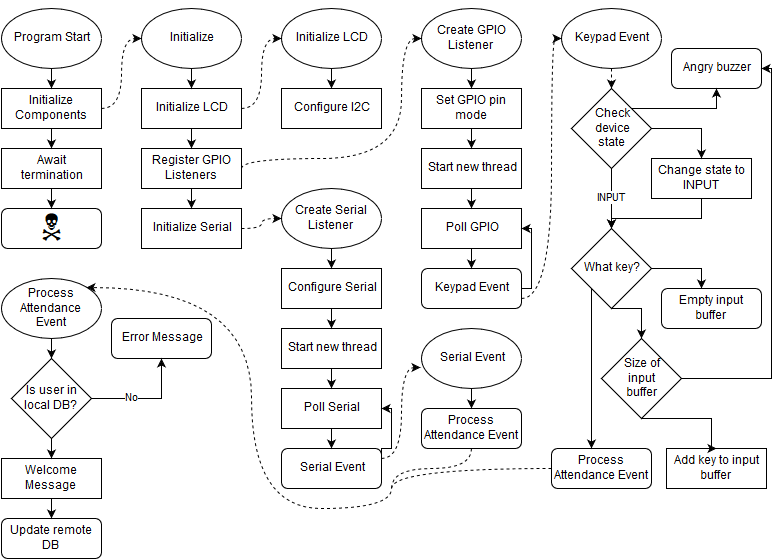

The diagram above was exported from draw.io. Its source (the exported page's mxGraphModel, read from the mxfile embedded in the PNG):
<mxGraphModel dx="1114" dy="616" grid="1" gridSize="10" guides="1" tooltips="1" connect="1" arrows="1" fold="1" page="1" pageScale="1" pageWidth="850" pageHeight="1100" background="#ffffff" math="0" shadow="0">
  <root>
    <mxCell id="0" />
    <mxCell id="1" parent="0" />
    <mxCell id="2" value="Program Start&lt;br&gt;" style="ellipse;whiteSpace=wrap;html=1;" vertex="1" parent="1">
      <mxGeometry x="40" y="40" width="100" height="60" as="geometry" />
    </mxCell>
    <mxCell id="3" value="Initialize Components&lt;br&gt;" style="whiteSpace=wrap;html=1;" vertex="1" parent="1">
      <mxGeometry x="40" y="120" width="100" height="40" as="geometry" />
    </mxCell>
    <mxCell id="4" style="edgeStyle=orthogonalEdgeStyle;rounded=0;html=1;exitX=0.5;exitY=1;entryX=0.5;entryY=0;jettySize=auto;orthogonalLoop=1;" edge="1" source="2" target="3" parent="1">
      <mxGeometry x="90" y="100" as="geometry" />
    </mxCell>
    <mxCell id="5" value="Initialize&lt;br&gt;" style="ellipse;whiteSpace=wrap;html=1;" vertex="1" parent="1">
      <mxGeometry x="180" y="40" width="100" height="60" as="geometry" />
    </mxCell>
    <mxCell id="6" value="Initialize LCD&lt;br&gt;" style="whiteSpace=wrap;html=1;" vertex="1" parent="1">
      <mxGeometry x="180" y="120" width="100" height="40" as="geometry" />
    </mxCell>
    <mxCell id="7" style="edgeStyle=orthogonalEdgeStyle;rounded=0;html=1;exitX=0.5;exitY=1;entryX=0.5;entryY=0;jettySize=auto;orthogonalLoop=1;" edge="1" source="5" target="6" parent="1">
      <mxGeometry x="230" y="100" as="geometry" />
    </mxCell>
    <mxCell id="8" value="Register GPIO Listeners&lt;br&gt;" style="whiteSpace=wrap;html=1;" vertex="1" parent="1">
      <mxGeometry x="180" y="180" width="100" height="40" as="geometry" />
    </mxCell>
    <mxCell id="9" style="edgeStyle=orthogonalEdgeStyle;rounded=0;html=1;exitX=0.5;exitY=1;entryX=0.5;entryY=0;jettySize=auto;orthogonalLoop=1;" edge="1" source="6" target="8" parent="1">
      <mxGeometry x="230" y="160" as="geometry" />
    </mxCell>
    <mxCell id="10" value="Initialize Serial&lt;br&gt;" style="whiteSpace=wrap;html=1;" vertex="1" parent="1">
      <mxGeometry x="180" y="240" width="100" height="40" as="geometry" />
    </mxCell>
    <mxCell id="11" style="edgeStyle=orthogonalEdgeStyle;rounded=0;html=1;exitX=0.5;exitY=1;entryX=0.5;entryY=0;jettySize=auto;orthogonalLoop=1;" edge="1" source="8" target="10" parent="1">
      <mxGeometry x="230" y="220" as="geometry" />
    </mxCell>
    <mxCell id="12" value="Initialize LCD&lt;br&gt;" style="ellipse;whiteSpace=wrap;html=1;" vertex="1" parent="1">
      <mxGeometry x="320" y="40" width="100" height="60" as="geometry" />
    </mxCell>
    <mxCell id="13" style="edgeStyle=orthogonalEdgeStyle;rounded=0;html=1;exitX=0.5;exitY=1;entryX=0.5;entryY=0;jettySize=auto;orthogonalLoop=1;" edge="1" source="12" target="14" parent="1">
      <mxGeometry x="370" y="100" as="geometry">
        <mxPoint x="389.9310344827586" y="119.82758620689651" as="targetPoint" />
        <Array as="points" />
      </mxGeometry>
    </mxCell>
    <mxCell id="14" value="Configure I2C&lt;br&gt;" style="whiteSpace=wrap;html=1;" vertex="1" parent="1">
      <mxGeometry x="320" y="120" width="100" height="40" as="geometry" />
    </mxCell>
    <mxCell id="15" style="edgeStyle=orthogonalEdgeStyle;rounded=0;html=1;exitX=1;exitY=0.5;entryX=0;entryY=0.5;jettySize=auto;orthogonalLoop=1;curved=1;dashed=1;" edge="1" source="6" target="12" parent="1">
      <mxGeometry x="280" y="70" as="geometry" />
    </mxCell>
    <mxCell id="16" value="Create GPIO Listener&lt;br&gt;" style="ellipse;whiteSpace=wrap;html=1;" vertex="1" parent="1">
      <mxGeometry x="460" y="40" width="100" height="60" as="geometry" />
    </mxCell>
    <mxCell id="17" value="Set GPIO pin mode&lt;br&gt;" style="whiteSpace=wrap;html=1;" vertex="1" parent="1">
      <mxGeometry x="460" y="120" width="100" height="40" as="geometry" />
    </mxCell>
    <mxCell id="18" style="edgeStyle=orthogonalEdgeStyle;rounded=0;html=1;exitX=0.5;exitY=1;entryX=0.5;entryY=0;jettySize=auto;orthogonalLoop=1;" edge="1" source="16" target="17" parent="1">
      <mxGeometry x="510" y="100" as="geometry" />
    </mxCell>
    <mxCell id="19" value="Start new thread&lt;br&gt;" style="whiteSpace=wrap;html=1;" vertex="1" parent="1">
      <mxGeometry x="460" y="180" width="100" height="40" as="geometry" />
    </mxCell>
    <mxCell id="20" style="edgeStyle=orthogonalEdgeStyle;rounded=0;html=1;exitX=0.5;exitY=1;entryX=0.5;entryY=0;jettySize=auto;orthogonalLoop=1;" edge="1" source="17" target="19" parent="1">
      <mxGeometry x="510" y="160" as="geometry" />
    </mxCell>
    <mxCell id="21" value="Poll GPIO&lt;br&gt;" style="whiteSpace=wrap;html=1;" vertex="1" parent="1">
      <mxGeometry x="460" y="240" width="100" height="40" as="geometry" />
    </mxCell>
    <mxCell id="22" style="edgeStyle=orthogonalEdgeStyle;rounded=0;html=1;exitX=0.5;exitY=1;entryX=0.5;entryY=0;jettySize=auto;orthogonalLoop=1;" edge="1" source="19" target="21" parent="1">
      <mxGeometry x="510" y="220" as="geometry" />
    </mxCell>
    <mxCell id="23" value="Keypad Event&lt;br&gt;" style="rounded=1;whiteSpace=wrap;html=1;" vertex="1" parent="1">
      <mxGeometry x="460" y="300" width="100" height="40" as="geometry" />
    </mxCell>
    <mxCell id="24" style="edgeStyle=orthogonalEdgeStyle;rounded=0;html=1;exitX=0.5;exitY=1;entryX=0.5;entryY=0;jettySize=auto;orthogonalLoop=1;" edge="1" source="21" target="23" parent="1">
      <mxGeometry x="510" y="280" as="geometry" />
    </mxCell>
    <mxCell id="25" style="edgeStyle=orthogonalEdgeStyle;rounded=0;html=1;exitX=1;exitY=0.5;jettySize=auto;orthogonalLoop=1;" edge="1" source="23" parent="1">
      <mxGeometry x="560" y="260" as="geometry">
        <mxPoint x="560" y="260" as="targetPoint" />
        <Array as="points">
          <mxPoint x="570" y="320" />
          <mxPoint x="570" y="260" />
        </Array>
      </mxGeometry>
    </mxCell>
    <mxCell id="26" style="edgeStyle=orthogonalEdgeStyle;rounded=0;html=1;exitX=1;exitY=0.5;entryX=0;entryY=0.5;jettySize=auto;orthogonalLoop=1;curved=1;dashed=1;" edge="1" source="8" target="16" parent="1">
      <mxGeometry x="280" y="70" as="geometry">
        <Array as="points">
          <mxPoint x="280" y="190" />
          <mxPoint x="440" y="190" />
          <mxPoint x="440" y="70" />
        </Array>
      </mxGeometry>
    </mxCell>
    <mxCell id="27" value="Keypad Event&lt;br&gt;" style="ellipse;whiteSpace=wrap;html=1;" vertex="1" parent="1">
      <mxGeometry x="600" y="40" width="100" height="60" as="geometry" />
    </mxCell>
    <mxCell id="28" style="edgeStyle=orthogonalEdgeStyle;curved=1;rounded=0;html=1;exitX=1;exitY=0.75;entryX=0;entryY=0.5;dashed=1;jettySize=auto;orthogonalLoop=1;" edge="1" source="23" target="27" parent="1">
      <mxGeometry x="560" y="70" as="geometry">
        <Array as="points">
          <mxPoint x="590" y="330" />
          <mxPoint x="590" y="70" />
        </Array>
      </mxGeometry>
    </mxCell>
    <mxCell id="29" value="Check&lt;br&gt;device&lt;br&gt;state&lt;br&gt;" style="rhombus;whiteSpace=wrap;html=1;" vertex="1" parent="1">
      <mxGeometry x="610" y="120" width="80" height="80" as="geometry" />
    </mxCell>
    <mxCell id="30" style="edgeStyle=orthogonalEdgeStyle;curved=1;rounded=0;html=1;exitX=0.5;exitY=1;entryX=0.5;entryY=0;dashed=1;jettySize=auto;orthogonalLoop=1;" edge="1" source="27" target="29" parent="1">
      <mxGeometry x="650" y="100" as="geometry" />
    </mxCell>
    <mxCell id="31" value="Change state to INPUT&lt;br&gt;" style="whiteSpace=wrap;html=1;" vertex="1" parent="1">
      <mxGeometry x="690" y="190" width="100" height="40" as="geometry" />
    </mxCell>
    <mxCell id="32" style="rounded=0;html=1;exitX=1;exitY=0.5;entryX=0.5;entryY=0;jettySize=auto;orthogonalLoop=1;edgeStyle=orthogonalEdgeStyle;" edge="1" source="29" target="31" parent="1">
      <mxGeometry x="690" y="160" as="geometry" />
    </mxCell>
    <mxCell id="33" value="IDLE" style="text;html=1;resizable=0;points=[];align=center;verticalAlign=middle;labelBackgroundColor=#ffffff;" vertex="1" connectable="0" parent="32">
      <mxGeometry x="-0.2846" y="1" relative="1" as="geometry">
        <mxPoint as="offset" />
      </mxGeometry>
    </mxCell>
    <mxCell id="34" value="INPUT" style="edgeStyle=orthogonalEdgeStyle;rounded=0;html=1;exitX=0.5;exitY=1;entryX=0.5;entryY=0;jettySize=auto;orthogonalLoop=1;" edge="1" source="29" target="49" parent="1">
      <mxGeometry x="650" y="200" as="geometry">
        <mxPoint x="650.3333333333335" y="240.33333333333337" as="targetPoint" />
        <Array as="points" />
      </mxGeometry>
    </mxCell>
    <mxCell id="35" value="Angry buzzer" style="rounded=1;whiteSpace=wrap;html=1;" vertex="1" parent="1">
      <mxGeometry x="710" y="80" width="90" height="40" as="geometry" />
    </mxCell>
    <mxCell id="36" style="edgeStyle=orthogonalEdgeStyle;rounded=0;html=1;exitX=1;exitY=0;jettySize=auto;orthogonalLoop=1;entryX=0.5;entryY=1;" edge="1" source="29" target="35" parent="1">
      <mxGeometry x="670" y="120" as="geometry">
        <Array as="points">
          <mxPoint x="755" y="140" />
        </Array>
      </mxGeometry>
    </mxCell>
    <mxCell id="37" value="OTHER" style="text;html=1;resizable=0;points=[];align=center;verticalAlign=middle;labelBackgroundColor=#ffffff;" vertex="1" connectable="0" parent="36">
      <mxGeometry x="-0.2736" y="1" relative="1" as="geometry">
        <mxPoint as="offset" />
      </mxGeometry>
    </mxCell>
    <mxCell id="38" value="Create Serial Listener&lt;br&gt;" style="ellipse;whiteSpace=wrap;html=1;" vertex="1" parent="1">
      <mxGeometry x="320" y="220" width="100" height="60" as="geometry" />
    </mxCell>
    <mxCell id="39" style="edgeStyle=orthogonalEdgeStyle;rounded=0;html=1;exitX=1;exitY=0.5;entryX=0;entryY=0.5;jettySize=auto;orthogonalLoop=1;curved=1;dashed=1;" edge="1" source="10" target="38" parent="1">
      <mxGeometry x="280" y="250" as="geometry" />
    </mxCell>
    <mxCell id="40" value="Configure Serial&lt;br&gt;" style="whiteSpace=wrap;html=1;" vertex="1" parent="1">
      <mxGeometry x="320" y="300" width="100" height="40" as="geometry" />
    </mxCell>
    <mxCell id="41" value="Start new thread&lt;br&gt;" style="whiteSpace=wrap;html=1;" vertex="1" parent="1">
      <mxGeometry x="320" y="360" width="100" height="40" as="geometry" />
    </mxCell>
    <mxCell id="42" value="Poll Serial&lt;br&gt;" style="whiteSpace=wrap;html=1;" vertex="1" parent="1">
      <mxGeometry x="320" y="420" width="100" height="40" as="geometry" />
    </mxCell>
    <mxCell id="43" style="edgeStyle=orthogonalEdgeStyle;rounded=0;html=1;exitX=0.5;exitY=1;entryX=0.5;entryY=0;jettySize=auto;orthogonalLoop=1;" edge="1" source="38" target="40" parent="1">
      <mxGeometry x="370" y="280" as="geometry" />
    </mxCell>
    <mxCell id="44" style="edgeStyle=orthogonalEdgeStyle;rounded=0;html=1;exitX=0.5;exitY=1;entryX=0.5;entryY=0;jettySize=auto;orthogonalLoop=1;" edge="1" source="40" target="41" parent="1">
      <mxGeometry x="370" y="340" as="geometry" />
    </mxCell>
    <mxCell id="45" style="edgeStyle=orthogonalEdgeStyle;rounded=0;html=1;exitX=0.5;exitY=1;entryX=0.5;entryY=0;jettySize=auto;orthogonalLoop=1;" edge="1" source="41" target="42" parent="1">
      <mxGeometry x="370" y="400" as="geometry" />
    </mxCell>
    <mxCell id="46" value="Serial Event&lt;br&gt;" style="rounded=1;whiteSpace=wrap;html=1;" vertex="1" parent="1">
      <mxGeometry x="320" y="480" width="100" height="40" as="geometry" />
    </mxCell>
    <mxCell id="47" style="edgeStyle=orthogonalEdgeStyle;rounded=0;html=1;exitX=1;exitY=0.5;jettySize=auto;orthogonalLoop=1;" edge="1" source="46" parent="1">
      <mxGeometry x="420" y="440" as="geometry">
        <mxPoint x="420" y="440" as="targetPoint" />
        <Array as="points">
          <mxPoint x="420" y="480" />
          <mxPoint x="430" y="480" />
          <mxPoint x="430" y="440" />
        </Array>
      </mxGeometry>
    </mxCell>
    <mxCell id="48" style="edgeStyle=orthogonalEdgeStyle;rounded=0;html=1;exitX=0.5;exitY=1;entryX=0.5;entryY=0;jettySize=auto;orthogonalLoop=1;" edge="1" source="42" target="46" parent="1">
      <mxGeometry x="370" y="460" as="geometry" />
    </mxCell>
    <mxCell id="49" value="What key?&lt;br&gt;" style="rhombus;whiteSpace=wrap;html=1;" vertex="1" parent="1">
      <mxGeometry x="610" y="260" width="80" height="80" as="geometry" />
    </mxCell>
    <mxCell id="50" style="edgeStyle=orthogonalEdgeStyle;rounded=0;html=1;exitX=1;exitY=0.5;entryX=0.5;entryY=0;jettySize=auto;orthogonalLoop=1;" edge="1" source="49" parent="1">
      <mxGeometry x="690" y="300" as="geometry">
        <mxPoint x="740" y="320" as="targetPoint" />
        <Array as="points">
          <mxPoint x="740" y="300" />
        </Array>
      </mxGeometry>
    </mxCell>
    <mxCell id="51" value="Clear" style="text;html=1;resizable=0;points=[];align=center;verticalAlign=middle;labelBackgroundColor=#ffffff;" vertex="1" connectable="0" parent="50">
      <mxGeometry x="-0.2381" y="-2" relative="1" as="geometry">
        <mxPoint as="offset" />
      </mxGeometry>
    </mxCell>
    <mxCell id="52" value="Empty input buffer&lt;br&gt;" style="rounded=1;whiteSpace=wrap;html=1;" vertex="1" parent="1">
      <mxGeometry x="700" y="320" width="100" height="40" as="geometry" />
    </mxCell>
    <mxCell id="53" value="Size of&lt;br&gt;input&lt;br&gt;buffer&lt;br&gt;" style="rhombus;whiteSpace=wrap;html=1;" vertex="1" parent="1">
      <mxGeometry x="640" y="370" width="80" height="80" as="geometry" />
    </mxCell>
    <mxCell id="54" style="edgeStyle=orthogonalEdgeStyle;rounded=0;html=1;exitX=0.5;exitY=1;entryX=0.5;entryY=0;jettySize=auto;orthogonalLoop=1;" edge="1" source="49" target="53" parent="1">
      <mxGeometry x="650" y="340" as="geometry">
        <Array as="points">
          <mxPoint x="680" y="340" />
        </Array>
      </mxGeometry>
    </mxCell>
    <mxCell id="55" value="Other&lt;br&gt;" style="text;html=1;resizable=0;points=[];align=center;verticalAlign=middle;labelBackgroundColor=#ffffff;" vertex="1" connectable="0" parent="54">
      <mxGeometry x="-0.3333" y="3" relative="1" as="geometry">
        <mxPoint x="10" y="13" as="offset" />
      </mxGeometry>
    </mxCell>
    <mxCell id="56" style="edgeStyle=orthogonalEdgeStyle;rounded=0;html=1;exitX=1;exitY=0.5;entryX=1;entryY=0.5;jettySize=auto;orthogonalLoop=1;" edge="1" source="53" target="35" parent="1">
      <mxGeometry x="720" y="100" as="geometry">
        <Array as="points">
          <mxPoint x="810" y="410" />
          <mxPoint x="810" y="100" />
        </Array>
      </mxGeometry>
    </mxCell>
    <mxCell id="57" value="4" style="text;html=1;resizable=0;points=[];align=center;verticalAlign=middle;labelBackgroundColor=#ffffff;" vertex="1" connectable="0" parent="56">
      <mxGeometry x="-0.8333" y="-2" relative="1" as="geometry">
        <mxPoint as="offset" />
      </mxGeometry>
    </mxCell>
    <mxCell id="58" value="Add key to input buffer&lt;br&gt;" style="whiteSpace=wrap;html=1;" vertex="1" parent="1">
      <mxGeometry x="705" y="480" width="100" height="40" as="geometry" />
    </mxCell>
    <mxCell id="59" style="edgeStyle=orthogonalEdgeStyle;rounded=0;html=1;exitX=0.5;exitY=1;entryX=0.5;entryY=0;jettySize=auto;orthogonalLoop=1;" edge="1" source="53" target="58" parent="1">
      <mxGeometry x="680" y="450" as="geometry">
        <Array as="points">
          <mxPoint x="750" y="450" />
          <mxPoint x="750" y="480" />
        </Array>
      </mxGeometry>
    </mxCell>
    <mxCell id="60" value="&amp;lt;4" style="text;html=1;resizable=0;points=[];align=center;verticalAlign=middle;labelBackgroundColor=#ffffff;" vertex="1" connectable="0" parent="59">
      <mxGeometry x="-0.4167" y="2" relative="1" as="geometry">
        <mxPoint as="offset" />
      </mxGeometry>
    </mxCell>
    <mxCell id="61" value="Process Attendance Event&lt;br&gt;" style="rounded=1;whiteSpace=wrap;html=1;" vertex="1" parent="1">
      <mxGeometry x="590" y="480" width="100" height="40" as="geometry" />
    </mxCell>
    <mxCell id="62" style="edgeStyle=orthogonalEdgeStyle;rounded=0;html=1;exitX=0;exitY=1;entryX=0.403;entryY=0;entryPerimeter=0;jettySize=auto;orthogonalLoop=1;" edge="1" source="49" target="61" parent="1">
      <mxGeometry x="630" y="320" as="geometry" />
    </mxCell>
    <mxCell id="63" value="Submit" style="text;html=1;resizable=0;points=[];align=center;verticalAlign=middle;labelBackgroundColor=#ffffff;" vertex="1" connectable="0" parent="62">
      <mxGeometry x="-0.2187" y="-2" relative="1" as="geometry">
        <mxPoint x="2" y="-23" as="offset" />
      </mxGeometry>
    </mxCell>
    <mxCell id="64" style="edgeStyle=orthogonalEdgeStyle;rounded=0;html=1;exitX=0.5;exitY=1;entryX=0.5;entryY=0;jettySize=auto;orthogonalLoop=1;" edge="1" source="31" target="49" parent="1">
      <mxGeometry x="650" y="230" as="geometry">
        <Array as="points">
          <mxPoint x="740" y="250" />
          <mxPoint x="650" y="250" />
        </Array>
      </mxGeometry>
    </mxCell>
    <mxCell id="65" value="Process Attendance&lt;br&gt;Event&lt;br&gt;" style="ellipse;whiteSpace=wrap;html=1;" vertex="1" parent="1">
      <mxGeometry x="40" y="310" width="100" height="60" as="geometry" />
    </mxCell>
    <mxCell id="66" value="Is user in local DB?&lt;br&gt;" style="rhombus;whiteSpace=wrap;html=1;" vertex="1" parent="1">
      <mxGeometry x="50" y="390" width="80" height="80" as="geometry" />
    </mxCell>
    <mxCell id="67" style="edgeStyle=orthogonalEdgeStyle;rounded=0;html=1;exitX=0.5;exitY=1;entryX=0.5;entryY=0;jettySize=auto;orthogonalLoop=1;" edge="1" source="65" target="66" parent="1">
      <mxGeometry x="90" y="370" as="geometry" />
    </mxCell>
    <mxCell id="68" value="Error Message&lt;br&gt;" style="rounded=1;whiteSpace=wrap;html=1;" vertex="1" parent="1">
      <mxGeometry x="150" y="350" width="100" height="40" as="geometry" />
    </mxCell>
    <mxCell id="69" value="No&lt;br&gt;" style="edgeStyle=orthogonalEdgeStyle;rounded=0;html=1;exitX=1;exitY=0.5;entryX=0.5;entryY=1;jettySize=auto;orthogonalLoop=1;" edge="1" source="66" target="68" parent="1">
      <mxGeometry x="130" y="390" as="geometry">
        <mxPoint as="offset" />
      </mxGeometry>
    </mxCell>
    <mxCell id="70" value="Welcome Message&lt;br&gt;" style="whiteSpace=wrap;html=1;" vertex="1" parent="1">
      <mxGeometry x="40" y="490" width="100" height="40" as="geometry" />
    </mxCell>
    <mxCell id="71" style="edgeStyle=orthogonalEdgeStyle;rounded=0;html=1;exitX=0.5;exitY=1;entryX=0.5;entryY=0;jettySize=auto;orthogonalLoop=1;" edge="1" source="66" target="70" parent="1">
      <mxGeometry x="90" y="470" as="geometry" />
    </mxCell>
    <mxCell id="72" value="Update remote DB&lt;br&gt;" style="rounded=1;whiteSpace=wrap;html=1;" vertex="1" parent="1">
      <mxGeometry x="40" y="550" width="100" height="40" as="geometry" />
    </mxCell>
    <mxCell id="73" style="edgeStyle=orthogonalEdgeStyle;rounded=0;html=1;exitX=0.5;exitY=1;entryX=0.5;entryY=0;jettySize=auto;orthogonalLoop=1;" edge="1" source="70" target="72" parent="1">
      <mxGeometry x="90" y="530" as="geometry" />
    </mxCell>
    <mxCell id="74" value="Serial Event&lt;br&gt;" style="ellipse;whiteSpace=wrap;html=1;" vertex="1" parent="1">
      <mxGeometry x="460" y="360" width="100" height="60" as="geometry" />
    </mxCell>
    <mxCell id="75" value="Process Attendance Event&lt;br&gt;" style="rounded=1;whiteSpace=wrap;html=1;" vertex="1" parent="1">
      <mxGeometry x="460" y="440" width="100" height="40" as="geometry" />
    </mxCell>
    <mxCell id="76" style="edgeStyle=orthogonalEdgeStyle;rounded=0;html=1;exitX=0.5;exitY=1;entryX=0.5;entryY=0;jettySize=auto;orthogonalLoop=1;" edge="1" source="74" target="75" parent="1">
      <mxGeometry x="510" y="420" as="geometry" />
    </mxCell>
    <mxCell id="77" style="edgeStyle=orthogonalEdgeStyle;rounded=0;html=1;exitX=0;exitY=0.5;entryX=1;entryY=0;jettySize=auto;orthogonalLoop=1;curved=1;dashed=1;" edge="1" source="61" target="65" parent="1">
      <mxGeometry x="125" y="319" as="geometry">
        <Array as="points">
          <mxPoint x="430" y="500" />
          <mxPoint x="430" y="540" />
          <mxPoint x="290" y="540" />
          <mxPoint x="290" y="319" />
        </Array>
      </mxGeometry>
    </mxCell>
    <mxCell id="78" style="edgeStyle=orthogonalEdgeStyle;curved=1;rounded=0;html=1;exitX=0.5;exitY=1;jettySize=auto;orthogonalLoop=1;endArrow=none;endFill=0;dashed=1;" edge="1" source="75" parent="1">
      <mxGeometry x="430" y="480" as="geometry">
        <mxPoint x="430" y="520" as="targetPoint" />
      </mxGeometry>
    </mxCell>
    <mxCell id="79" style="edgeStyle=orthogonalEdgeStyle;curved=1;rounded=0;html=1;exitX=1;exitY=0.5;entryX=0;entryY=0.5;dashed=1;endArrow=classic;endFill=1;jettySize=auto;orthogonalLoop=1;" edge="1" source="3" target="5" parent="1">
      <mxGeometry x="140" y="70" as="geometry" />
    </mxCell>
    <mxCell id="80" style="edgeStyle=orthogonalEdgeStyle;curved=1;rounded=0;html=1;exitX=0.5;exitY=0;entryX=0.5;entryY=0;dashed=1;endArrow=classic;endFill=1;jettySize=auto;orthogonalLoop=1;" edge="1" source="16" target="16" parent="1">
      <mxGeometry x="510" y="40" as="geometry" />
    </mxCell>
    <mxCell id="81" value="Await&lt;br&gt;termination&lt;br&gt;" style="whiteSpace=wrap;html=1;" vertex="1" parent="1">
      <mxGeometry x="40" y="180" width="100" height="40" as="geometry" />
    </mxCell>
    <mxCell id="82" value="&lt;font style=&quot;font-size: 36px&quot;&gt;🕱&lt;/font&gt;" style="rounded=1;whiteSpace=wrap;html=1;" vertex="1" parent="1">
      <mxGeometry x="40" y="240" width="100" height="40" as="geometry" />
    </mxCell>
    <mxCell id="83" style="edgeStyle=orthogonalEdgeStyle;curved=1;rounded=0;html=1;exitX=0.5;exitY=1;entryX=0.5;entryY=0;endArrow=classic;endFill=1;jettySize=auto;orthogonalLoop=1;" edge="1" source="3" target="81" parent="1">
      <mxGeometry x="90" y="160" as="geometry" />
    </mxCell>
    <mxCell id="84" style="edgeStyle=orthogonalEdgeStyle;curved=1;rounded=0;html=1;exitX=0.5;exitY=1;entryX=0.5;entryY=0;endArrow=classic;endFill=1;jettySize=auto;orthogonalLoop=1;" edge="1" source="81" target="82" parent="1">
      <mxGeometry x="90" y="220" as="geometry" />
    </mxCell>
    <mxCell id="85" style="edgeStyle=orthogonalEdgeStyle;curved=1;rounded=0;html=1;exitX=1;exitY=0.25;entryX=-0.01;entryY=0.65;entryPerimeter=0;endArrow=classic;endFill=1;jettySize=auto;orthogonalLoop=1;dashed=1;" edge="1" source="46" target="74" parent="1">
      <mxGeometry x="420" y="399" as="geometry" />
    </mxCell>
  </root>
</mxGraphModel>